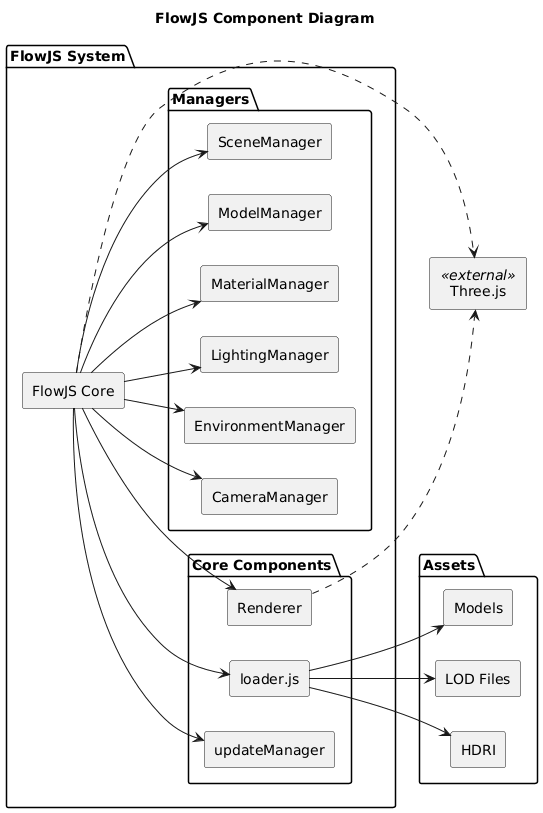

The diagram above was rendered by PlantUML. Its source (embedded in the PNG):
@startuml
title FlowJS Component Diagram 

skinparam componentStyle rectangle
left to right direction

package "Assets" {
  database [Models]
  database [LOD Files]
  database [HDRI]
}

component [Three.js] <<external>>

package "FlowJS System" {
  
  [FlowJS Core]
  
  package "Core Components" {
    [Renderer]
    [loader.js]
    [updateManager]
  }
  
  package "Managers" {
    [SceneManager]
    [ModelManager]
    [MaterialManager]
    [LightingManager]
    [EnvironmentManager]
    [CameraManager]
  }
}

' --- Internal connections ---
[FlowJS Core] --> [SceneManager]
[FlowJS Core] --> [ModelManager]
[FlowJS Core] --> [MaterialManager]
[FlowJS Core] --> [LightingManager]
[FlowJS Core] --> [EnvironmentManager]
[FlowJS Core] --> [CameraManager]

[FlowJS Core] --> [Renderer]
[FlowJS Core] --> [loader.js]
[FlowJS Core] --> [updateManager]

' --- External dependencies ---
[FlowJS Core] ..> [Three.js]
[Renderer] ..> [Three.js]

' --- Asset dependencies ---
[loader.js] --> [Models]
[loader.js] --> [LOD Files]
[loader.js] --> [HDRI]
@enduml